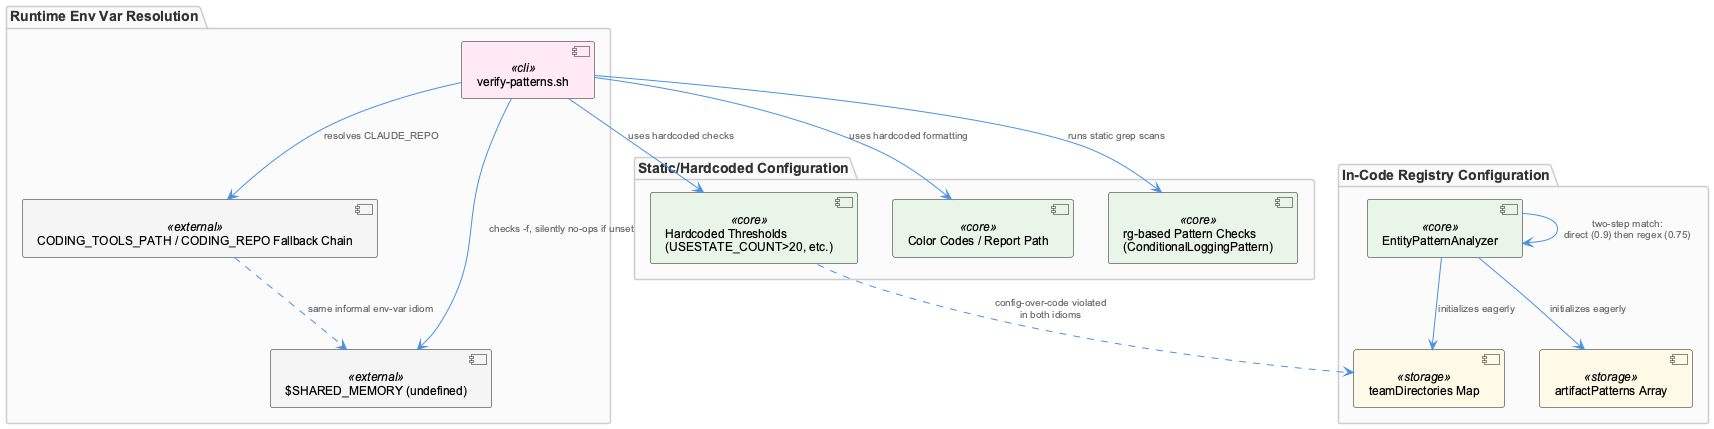

The diagram above was rendered by PlantUML. Its source (embedded in the PNG):
@startuml
!include /Users/Q284340/Agentic/coding/docs/puml/_standard-style.puml

package "Runtime Env Var Resolution" {
  component "verify-patterns.sh" as vps <<cli>>
  component "CODING_TOOLS_PATH / CODING_REPO Fallback Chain" as fallback <<external>>
  component "$SHARED_MEMORY (undefined)" as sharedmem <<external>>
}

package "Static/Hardcoded Configuration" {
  component "Hardcoded Thresholds\n(USESTATE_COUNT>20, etc.)" as thresholds <<core>>
  component "Color Codes / Report Path" as colors <<core>>
  component "rg-based Pattern Checks\n(ConditionalLoggingPattern)" as rgcheck <<core>>
}

package "In-Code Registry Configuration" {
  component "EntityPatternAnalyzer" as epa <<core>>
  component "teamDirectories Map" as teamdirs <<storage>>
  component "artifactPatterns Array" as artpatterns <<storage>>
}

vps --> fallback : "resolves CLAUDE_REPO"
vps --> sharedmem : "checks -f, silently no-ops if unset"
vps --> thresholds : "uses hardcoded checks"
vps --> colors : "uses hardcoded formatting"
vps --> rgcheck : "runs static grep scans"

epa --> teamdirs : "initializes eagerly"
epa --> artpatterns : "initializes eagerly"
epa --> epa : "two-step match:\ndirect (0.9) then regex (0.75)"

fallback ..> sharedmem : "same informal env-var idiom"
thresholds ..> teamdirs : "config-over-code violated\nin both idioms"

@enduml